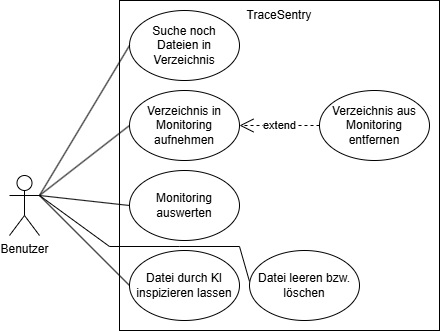

The diagram above was exported from draw.io. Its source (the exported page's mxGraphModel, read from the mxfile embedded in the PNG):
<mxGraphModel dx="953" dy="627" grid="1" gridSize="10" guides="1" tooltips="1" connect="1" arrows="1" fold="1" page="1" pageScale="1" pageWidth="827" pageHeight="1169" math="0" shadow="0">
  <root>
    <mxCell id="0" />
    <mxCell id="1" parent="0" />
    <mxCell id="vqpHuMG-jN4FjOBjFSiy-4" value="&lt;div&gt;Benutzer&lt;/div&gt;&lt;div&gt;&lt;br&gt;&lt;/div&gt;" style="shape=umlActor;verticalLabelPosition=bottom;verticalAlign=top;html=1;outlineConnect=0;" parent="1" vertex="1">
      <mxGeometry x="130" y="375" width="30" height="60" as="geometry" />
    </mxCell>
    <mxCell id="vqpHuMG-jN4FjOBjFSiy-5" value="" style="rounded=0;whiteSpace=wrap;html=1;" parent="1" vertex="1">
      <mxGeometry x="240" y="200" width="320" height="330" as="geometry" />
    </mxCell>
    <mxCell id="vqpHuMG-jN4FjOBjFSiy-11" value="Verzeichnis in Monitoring aufnehmen" style="ellipse;whiteSpace=wrap;html=1;" parent="1" vertex="1">
      <mxGeometry x="250" y="290" width="110" height="70" as="geometry" />
    </mxCell>
    <mxCell id="vqpHuMG-jN4FjOBjFSiy-12" value="Verzeichnis aus Monitoring entfernen" style="ellipse;whiteSpace=wrap;html=1;" parent="1" vertex="1">
      <mxGeometry x="440" y="290" width="110" height="70" as="geometry" />
    </mxCell>
    <mxCell id="vqpHuMG-jN4FjOBjFSiy-15" value="Monitoring auswerten" style="ellipse;whiteSpace=wrap;html=1;" parent="1" vertex="1">
      <mxGeometry x="250" y="370" width="110" height="70" as="geometry" />
    </mxCell>
    <mxCell id="vqpHuMG-jN4FjOBjFSiy-16" value="Suche noch Dateien in Verzeichnis" style="ellipse;whiteSpace=wrap;html=1;" parent="1" vertex="1">
      <mxGeometry x="250" y="210" width="110" height="70" as="geometry" />
    </mxCell>
    <mxCell id="vqpHuMG-jN4FjOBjFSiy-17" value="Datei durch KI inspizieren lassen" style="ellipse;whiteSpace=wrap;html=1;" parent="1" vertex="1">
      <mxGeometry x="250" y="450" width="110" height="70" as="geometry" />
    </mxCell>
    <mxCell id="vqpHuMG-jN4FjOBjFSiy-18" value="Datei leeren bzw. löschen" style="ellipse;whiteSpace=wrap;html=1;" parent="1" vertex="1">
      <mxGeometry x="370" y="450" width="110" height="70" as="geometry" />
    </mxCell>
    <mxCell id="vqpHuMG-jN4FjOBjFSiy-19" value="extend" style="endArrow=open;endSize=12;dashed=1;html=1;rounded=0;entryX=1;entryY=0.5;entryDx=0;entryDy=0;exitX=0;exitY=0.5;exitDx=0;exitDy=0;" parent="1" source="vqpHuMG-jN4FjOBjFSiy-12" target="vqpHuMG-jN4FjOBjFSiy-11" edge="1">
      <mxGeometry width="160" relative="1" as="geometry">
        <mxPoint x="-240" y="660" as="sourcePoint" />
        <mxPoint x="-80" y="660" as="targetPoint" />
      </mxGeometry>
    </mxCell>
    <mxCell id="vqpHuMG-jN4FjOBjFSiy-20" value="" style="endArrow=none;html=1;rounded=0;entryX=0;entryY=0.5;entryDx=0;entryDy=0;exitX=1;exitY=0.3333333333333333;exitDx=0;exitDy=0;exitPerimeter=0;" parent="1" source="vqpHuMG-jN4FjOBjFSiy-4" target="vqpHuMG-jN4FjOBjFSiy-16" edge="1">
      <mxGeometry width="50" height="50" relative="1" as="geometry">
        <mxPoint x="30" y="350" as="sourcePoint" />
        <mxPoint x="80" y="300" as="targetPoint" />
      </mxGeometry>
    </mxCell>
    <mxCell id="vqpHuMG-jN4FjOBjFSiy-21" value="" style="endArrow=none;html=1;rounded=0;entryX=0;entryY=0.5;entryDx=0;entryDy=0;exitX=1;exitY=0.3333333333333333;exitDx=0;exitDy=0;exitPerimeter=0;" parent="1" source="vqpHuMG-jN4FjOBjFSiy-4" target="vqpHuMG-jN4FjOBjFSiy-11" edge="1">
      <mxGeometry width="50" height="50" relative="1" as="geometry">
        <mxPoint x="160" y="390" as="sourcePoint" />
        <mxPoint x="260" y="255" as="targetPoint" />
      </mxGeometry>
    </mxCell>
    <mxCell id="vqpHuMG-jN4FjOBjFSiy-22" value="" style="endArrow=none;html=1;rounded=0;entryX=0;entryY=0.5;entryDx=0;entryDy=0;exitX=1;exitY=0.3333333333333333;exitDx=0;exitDy=0;exitPerimeter=0;" parent="1" source="vqpHuMG-jN4FjOBjFSiy-4" target="vqpHuMG-jN4FjOBjFSiy-15" edge="1">
      <mxGeometry width="50" height="50" relative="1" as="geometry">
        <mxPoint x="170" y="405" as="sourcePoint" />
        <mxPoint x="260" y="335" as="targetPoint" />
      </mxGeometry>
    </mxCell>
    <mxCell id="vqpHuMG-jN4FjOBjFSiy-23" value="" style="endArrow=none;html=1;rounded=0;entryX=0;entryY=0.5;entryDx=0;entryDy=0;exitX=1;exitY=0.3333333333333333;exitDx=0;exitDy=0;exitPerimeter=0;" parent="1" source="vqpHuMG-jN4FjOBjFSiy-4" target="vqpHuMG-jN4FjOBjFSiy-17" edge="1">
      <mxGeometry width="50" height="50" relative="1" as="geometry">
        <mxPoint x="170" y="405" as="sourcePoint" />
        <mxPoint x="260" y="415" as="targetPoint" />
      </mxGeometry>
    </mxCell>
    <mxCell id="vqpHuMG-jN4FjOBjFSiy-24" value="" style="endArrow=none;html=1;rounded=0;entryX=0;entryY=0.5;entryDx=0;entryDy=0;exitX=1;exitY=0.3333333333333333;exitDx=0;exitDy=0;exitPerimeter=0;" parent="1" source="vqpHuMG-jN4FjOBjFSiy-4" edge="1">
      <mxGeometry width="50" height="50" relative="1" as="geometry">
        <mxPoint x="160" y="391" as="sourcePoint" />
        <mxPoint x="369.99999999999966" y="481" as="targetPoint" />
        <Array as="points">
          <mxPoint x="230" y="446" />
          <mxPoint x="300" y="446" />
          <mxPoint x="360" y="446" />
        </Array>
      </mxGeometry>
    </mxCell>
    <mxCell id="N42FVRUgxyGAxWD0XWEc-1" value="TraceSentry" style="text;html=1;align=center;verticalAlign=middle;whiteSpace=wrap;rounded=0;" vertex="1" parent="1">
      <mxGeometry x="360" y="200" width="80" height="30" as="geometry" />
    </mxCell>
  </root>
</mxGraphModel>